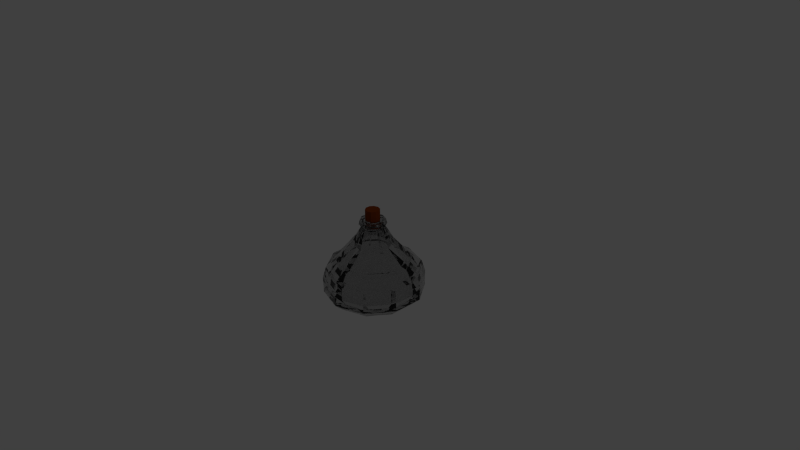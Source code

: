 # Source: Potion5Empty.blend  (saved by Blender 2.75.0; exported with 4.5.12 LTS)
import bpy
from mathutils import Matrix  # noqa: F401  (used for matrix-valued properties, if any)

bpy.ops.wm.read_factory_settings(use_empty=True)
scene = bpy.context.scene
scene.name = 'Scene'

# ---- collections
col_collection_1 = bpy.data.collections.new('Collection 1'); scene.collection.children.link(col_collection_1)

# ---- materials (node trees are filled in below, after node groups)
mat_material_005 = bpy.data.materials.new('Material.005')
mat_material_005.alpha_threshold = 0.0
mat_material_005.roughness = 0.5
mat_glass = bpy.data.materials.new('Glass')
mat_glass.alpha_threshold = 0.0
mat_glass.roughness = 0.5
mat_liquid = bpy.data.materials.new('Liquid')
mat_liquid.alpha_threshold = 0.0
mat_liquid.roughness = 0.5

# ---- material node trees
mat_material_005.use_nodes = True; mat_material_005.node_tree.nodes.clear()
_N = mat_material_005.node_tree.nodes; _L = mat_material_005.node_tree.links
n0 = _N.new('ShaderNodeOutputMaterial'); n0.name = 'Material Output'; n0.location = (300, 300)
n1 = _N.new('ShaderNodeBsdfDiffuse'); n1.name = 'Diffuse BSDF'; n1.location = (10, 300)
n1.inputs[0].default_value = (0.2079, 0.0379, 0.002618, 1.0)
_L.new(n1.outputs[0], n0.inputs[0])
n0.is_active_output = True
mat_glass.use_nodes = True; mat_glass.node_tree.nodes.clear()
_N = mat_glass.node_tree.nodes; _L = mat_glass.node_tree.links
n0 = _N.new('ShaderNodeOutputMaterial'); n0.name = 'Material Output'; n0.location = (300, 300)
n1 = _N.new('ShaderNodeBsdfGlass'); n1.name = 'Glass BSDF'; n1.location = (10, 300)
n1.distribution = 'BECKMANN'
n1.inputs[0].default_value = (0.7991, 0.7991, 0.7991, 0.185)
n1.inputs[2].default_value = 1.45
_L.new(n1.outputs[0], n0.inputs[0])
n0.is_active_output = True
mat_liquid.use_nodes = True; mat_liquid.node_tree.nodes.clear()
_N = mat_liquid.node_tree.nodes; _L = mat_liquid.node_tree.links
n0 = _N.new('ShaderNodeOutputMaterial'); n0.name = 'Material Output'; n0.location = (300, 300)
n1 = _N.new('ShaderNodeBsdfDiffuse'); n1.name = 'Diffuse BSDF'; n1.location = (10, 300)
n1.inputs[0].default_value = (0.8, 0.01085, 0.004799, 1.0)
_L.new(n1.outputs[0], n0.inputs[0])
n0.is_active_output = True

# ---- world
world_world = bpy.data.worlds.new('World'); scene.world = world_world
world_world.color = (0.05088, 0.05088, 0.05088)
world_world.use_sun_shadow = False
world_world.sun_shadow_jitter_overblur = 0.0
world_world.cycles.sampling_method = 'MANUAL'
world_world.cycles.sample_map_resolution = 256

# ---- cameras
cam_camera = bpy.data.cameras.new('Camera')
cam_camera.clip_end = 100.0
cam_camera.lens = 35.0
cam_camera.sensor_width = 32.0
cam_camera.sensor_height = 18.0
cam_camera.ortho_scale = 7.314
cam_camera.dof.focus_distance = 0.0

# ---- lights
light_lamp = bpy.data.lights.new('Lamp', 'POINT')
light_lamp.transmission_factor = 0.0
light_lamp.cutoff_distance = 30.0
light_lamp.energy = 100.0
light_lamp.shadow_buffer_clip_start = 1.001
light_lamp.shadow_soft_size = 0.1
light_lamp.shadow_maximum_resolution = 0.006
light_lamp.use_absolute_resolution = True
light_lamp.cycles.use_multiple_importance_sampling = False

# ---- meshes
me_cylinder_007 = bpy.data.meshes.new('Cylinder.007')
me_cylinder_007.from_pydata([(0.0, 1.0, -1.0), (0.0, 1.0, 1.0), (0.5878, 0.809, -1.0), (0.5878, 0.809, 1.0), (0.9511, 0.309, -1.0), (0.9511, 0.309, 1.0), (0.9511, -0.309, -1.0), (0.9511, -0.309, 1.0), (0.5878, -0.809, -1.0), (0.5878, -0.809, 1.0), (-8.742e-08, -1.0, -1.0), (-8.742e-08, -1.0, 1.0), (-0.5878, -0.809, -1.0), (-0.5878, -0.809, 1.0), (-0.9511, -0.309, -1.0), (-0.9511, -0.309, 1.0), (-0.9511, 0.309, -1.0), (-0.9511, 0.309, 1.0), (-0.5878, 0.809, -1.0), (-0.5878, 0.809, 1.0)], [], [(0, 1, 3, 2), (2, 3, 5, 4), (4, 5, 7, 6), (6, 7, 9, 8), (8, 9, 11, 10), (10, 11, 13, 12), (12, 13, 15, 14), (14, 15, 17, 16), (3, 1, 19, 17, 15, 13, 11, 9, 7, 5), (18, 19, 1, 0), (16, 17, 19, 18), (0, 2, 4, 6, 8, 10, 12, 14, 16, 18)])
me_cylinder_007.materials.append(mat_material_005)
me_cylinder_007.use_remesh_preserve_volume = False
me_cylinder_007.use_remesh_preserve_attributes = False
me_cylinder_007.use_mirror_vertex_groups = False
me_cylinder_007.update()
me_cylinder_004 = bpy.data.meshes.new('Cylinder.004')
me_cylinder_004.from_pydata([(1.361e-08, 1.002, -0.7489), (1.266e-08, 1.002, -0.6644), (0.5876, 0.8107, -0.6644), (0.5878, 0.811, -0.7489), (0.4772, 0.6587, -0.9124), (1.383e-08, 0.8137, -0.9124), (-0.5878, 0.811, -0.7489), (-0.5876, 0.8107, -0.6644), (1.069e-08, 1.008, -0.4378), (0.5914, 0.8159, -0.4378), (0.9508, 0.3109, -0.6644), (0.9511, 0.311, -0.7489), (-0.4772, 0.6587, -0.9124), (0.7721, 0.2528, -0.9124), (3.149e-08, 0.001943, -0.9759), (-0.9511, 0.311, -0.7489), (-0.9508, 0.3109, -0.6644), (-0.5914, 0.8159, -0.4378), (0.9569, 0.3129, -0.4378), (1.268e-08, 0.7419, -0.07284), (0.4349, 0.6006, -0.07284), (0.9508, -0.307, -0.6644), (0.9511, -0.3071, -0.7489), (-0.7721, 0.2528, -0.9124), (0.7721, -0.2489, -0.9124), (-0.9511, -0.3071, -0.7489), (-0.9508, -0.307, -0.6644), (-0.9569, 0.3129, -0.4378), (-0.4349, 0.6006, -0.07284), (0.9569, -0.309, -0.4378), (0.7037, 0.2306, -0.07284), (1.374e-08, 0.3912, 0.344), (0.2288, 0.3168, 0.344), (0.5876, -0.8068, -0.6644), (0.5878, -0.8071, -0.7489), (-0.7721, -0.2489, -0.9124), (0.4772, -0.6548, -0.9124), (-0.5878, -0.8071, -0.7489), (-0.5876, -0.8068, -0.6644), (-0.9569, -0.309, -0.4378), (-0.7037, 0.2306, -0.07284), (-0.2288, 0.3168, 0.344), (0.5914, -0.812, -0.4378), (0.7037, -0.2267, -0.07284), (0.3702, 0.1222, 0.344), (1.604e-08, 0.2419, 0.5938), (0.1411, 0.1961, 0.5938), (-7.474e-08, -0.9978, -0.6644), (-7.381e-08, -0.9981, -0.7489), (-0.4772, -0.6548, -0.9124), (-5.713e-08, -0.8098, -0.9124), (-0.5914, -0.812, -0.4378), (-0.7037, -0.2267, -0.07284), (-0.3702, 0.1222, 0.344), (-0.1411, 0.1961, 0.5938), (-7.727e-08, -1.004, -0.4378), (0.4349, -0.5967, -0.07284), (0.3702, -0.1183, 0.344), (0.2282, 0.0761, 0.5938), (-1.799e-07, 0.2508, 0.7585), (0.1463, 0.2033, 0.7585), (-0.4349, -0.5967, -0.07284), (-0.3702, -0.1183, 0.344), (-0.2282, 0.0761, 0.5938), (-0.1463, 0.2033, 0.7585), (-5.201e-08, -0.738, -0.07284), (0.2288, -0.313, 0.344), (0.2282, -0.07222, 0.5938), (0.2367, 0.07885, 0.7585), (-1.336e-15, 0.1436, 0.7493), (0.08438, 0.1161, 0.7493), (0.1365, 0.04436, 0.7493), (0.1365, -0.04436, 0.7493), (0.08438, -0.1161, 0.7493), (-1.255e-08, -0.1436, 0.7493), (-2.017e-07, -0.2469, 0.7585), (0.1463, -0.1994, 0.7585), (0.2367, -0.07496, 0.7585), (-0.1365, -0.04436, 0.7493), (-0.1365, 0.04436, 0.7493), (-0.08438, 0.1161, 0.7493), (-0.2367, 0.07885, 0.7585), (-0.2367, -0.07496, 0.7585), (-0.1463, -0.1994, 0.7585), (-0.08438, -0.1161, 0.7493), (-0.2288, -0.313, 0.344), (-0.2282, -0.07222, 0.5938), (-2.029e-08, -0.3873, 0.344), (0.1411, -0.1922, 0.5938), (-0.1411, -0.1922, 0.5938), (-4.94e-09, -0.238, 0.5938), (0.3308, 0.4534, -0.1536), (0.174, 0.2376, 0.1634), (1.054e-08, 0.2941, 0.1634), (9.728e-09, 0.5609, -0.1536), (0.5353, 0.172, -0.1536), (0.2816, 0.08957, 0.1634), (0.1073, 0.1458, 0.677), (1.229e-08, 0.1806, 0.677), (-0.174, 0.2376, 0.1634), (-0.3308, 0.4534, -0.1536), (0.5353, -0.1758, -0.1536), (0.2816, -0.09341, 0.1634), (0.1736, 0.05449, 0.677), (0.09003, 0.122, 0.6945), (-1.269e-07, 0.1513, 0.6945), (-0.1073, 0.1458, 0.677), (-0.2816, 0.08957, 0.1634), (-0.5353, 0.172, -0.1536), (0.3308, -0.4572, -0.1536), (0.174, -0.2414, 0.1634), (0.1736, -0.05833, 0.677), (0.1457, 0.04541, 0.6945), (-0.1365, -0.04436, 0.6945), (-0.08438, -0.1161, 0.6945), (-1.255e-08, -0.1436, 0.6945), (-1.403e-07, -0.1551, 0.6945), (-0.09003, -0.1258, 0.6945), (-0.1457, -0.04925, 0.6945), (-0.1457, 0.04541, 0.6945), (-0.09003, 0.122, 0.6945), (-1.336e-15, 0.1436, 0.6945), (-0.08438, 0.1161, 0.6945), (-0.1365, 0.04436, 0.6945), (0.1457, -0.04925, 0.6945), (0.09003, -0.1258, 0.6945), (0.08438, -0.1161, 0.6945), (0.1365, -0.04436, 0.6945), (0.1365, 0.04436, 0.6945), (0.08438, 0.1161, 0.6945), (-0.1736, 0.05449, 0.677), (-0.2816, -0.09341, 0.1634), (-0.5353, -0.1758, -0.1536), (-3.947e-08, -0.5647, -0.1536), (-1.535e-08, -0.298, 0.1634), (0.1073, -0.1496, 0.677), (-3.671e-09, -0.1845, 0.677), (-0.1073, -0.1496, 0.677), (-0.1736, -0.05833, 0.677), (-0.174, -0.2414, 0.1634), (-0.3308, -0.4572, -0.1536), (1.044e-08, 0.7587, -0.6678), (0.4471, 0.6134, -0.6678), (0.447, 0.6133, -0.6036), (9.715e-09, 0.7585, -0.6036), (-0.4471, 0.6134, -0.6678), (-0.447, 0.6133, -0.6036), (1.061e-08, 0.6156, -0.7922), (0.3629, 0.4976, -0.7922), (0.7234, 0.2331, -0.6678), (0.7232, 0.2331, -0.6036), (0.4498, 0.6172, -0.4313), (8.218e-09, 0.7634, -0.4313), (-0.7234, 0.2331, -0.6678), (-0.7232, 0.2331, -0.6036), (-0.3629, 0.4976, -0.7922), (-0.4498, 0.6172, -0.4313), (2.404e-08, -0.00192, -0.8405), (0.5873, 0.1889, -0.7922), (0.7234, -0.237, -0.6678), (0.7232, -0.2369, -0.6036), (0.7278, 0.2346, -0.4313), (0.3308, 0.4534, -0.1536), (9.728e-09, 0.5609, -0.1536), (-0.7234, -0.237, -0.6678), (-0.7232, -0.2369, -0.6036), (-0.5873, 0.1889, -0.7922), (-0.7278, 0.2346, -0.4313), (-0.3308, 0.4534, -0.1536), (0.5873, -0.1927, -0.7922), (0.4471, -0.6173, -0.6678), (0.447, -0.6171, -0.6036), (0.7278, -0.2384, -0.4313), (0.5353, 0.172, -0.1536), (-0.4471, -0.6173, -0.6678), (-0.447, -0.6171, -0.6036), (-0.5873, -0.1927, -0.7922), (-0.7278, -0.2384, -0.4313), (-0.5353, 0.172, -0.1536), (0.3629, -0.5015, -0.7922), (-5.606e-08, -0.7625, -0.6678), (-5.676e-08, -0.7623, -0.6036), (0.4498, -0.6211, -0.4313), (0.5353, -0.1758, -0.1536), (-0.3629, -0.5015, -0.7922), (-0.4498, -0.6211, -0.4313), (-0.5353, -0.1758, -0.1536), (-4.337e-08, -0.6194, -0.7922), (-5.869e-08, -0.7672, -0.4313), (0.3308, -0.4572, -0.1536), (-0.3308, -0.4572, -0.1536), (-3.947e-08, -0.5647, -0.1536), (-7.543e-08, 0.2226, 0.6715), (0.1297, 0.1805, 0.6715), (-0.1297, 0.1805, 0.6715), (0.2099, 0.07014, 0.6715), (0.2099, -0.06625, 0.6715), (-0.2099, 0.07014, 0.6715), (-0.2099, -0.06625, 0.6715), (-9.472e-08, -0.2187, 0.6715), (-0.1297, -0.1766, 0.6715), (0.1297, -0.1766, 0.6715), (-6.686e-08, 0.2747, 0.6624), (-0.1603, 0.2226, 0.6624), (-9.071e-08, -0.2708, 0.6624), (0.1603, -0.2187, 0.6624), (0.1603, 0.2226, 0.6624), (0.2594, 0.08622, 0.6624), (0.2594, -0.08234, 0.6624), (-0.2594, 0.08622, 0.6624), (-0.2594, -0.08234, 0.6624), (-0.1603, -0.2187, 0.6624), (0.4054, 0.5559, -0.2085), (9.13e-09, 0.6876, -0.2085), (-0.4054, 0.5559, -0.2085), (0.6559, 0.2111, -0.2085), (-0.6559, 0.2111, -0.2085), (0.6559, -0.2151, -0.2085), (-0.6559, -0.2151, -0.2085), (0.4054, -0.5599, -0.2085), (-0.4054, -0.5599, -0.2085), (-5.116e-08, -0.6916, -0.2085), (1.172e-08, 0.9387, -0.2111), (0.5506, 0.7598, -0.2111), (-0.5506, 0.7598, -0.2111), (0.8908, 0.2915, -0.2111), (-0.8908, -0.2874, -0.2111), (-0.8908, 0.2915, -0.2111), (0.8908, -0.2874, -0.2111), (0.5506, -0.7558, -0.2111), (-0.5506, -0.7558, -0.2111), (-7.017e-08, -0.9347, -0.2111)], [], [(0, 1, 2, 3), (0, 3, 4, 5), (6, 7, 1, 0), (2, 1, 8, 9), (3, 2, 10, 11), (6, 0, 5, 12), (3, 11, 13, 4), (5, 4, 14), (15, 16, 7, 6), (1, 7, 17, 8), (10, 2, 9, 18), (223, 222, 19, 20), (11, 10, 21, 22), (15, 6, 12, 23), (12, 5, 14), (11, 22, 24, 13), (4, 13, 14), (25, 26, 16, 15), (7, 16, 27, 17), (222, 224, 28, 19), (21, 10, 18, 29), (225, 223, 20, 30), (20, 19, 31, 32), (22, 21, 33, 34), (25, 15, 23, 35), (23, 12, 14), (22, 34, 36, 24), (13, 24, 14), (37, 38, 26, 25), (16, 26, 39, 27), (224, 227, 40, 28), (19, 28, 41, 31), (33, 21, 29, 42), (228, 225, 30, 43), (30, 20, 32, 44), (32, 31, 45, 46), (34, 33, 47, 48), (37, 25, 35, 49), (35, 23, 14), (34, 48, 50, 36), (24, 36, 14), (48, 47, 38, 37), (26, 38, 51, 39), (227, 226, 52, 40), (28, 40, 53, 41), (31, 41, 54, 45), (47, 33, 42, 55), (229, 228, 43, 56), (43, 30, 44, 57), (44, 32, 46, 58), (206, 202, 59, 60), (48, 37, 49, 50), (49, 35, 14), (36, 50, 14), (38, 47, 55, 51), (226, 230, 61, 52), (40, 52, 62, 53), (41, 53, 63, 54), (202, 203, 64, 59), (231, 229, 56, 65), (56, 43, 57, 66), (57, 44, 58, 67), (207, 206, 60, 68), (69, 70, 71, 72, 73, 74, 75, 76, 77, 68, 60, 59), (78, 79, 80, 69, 59, 64, 81, 82, 83, 75, 74, 84), (50, 49, 14), (230, 231, 65, 61), (52, 61, 85, 62), (53, 62, 86, 63), (203, 209, 81, 64), (65, 56, 66, 87), (66, 57, 67, 88), (208, 207, 68, 77), (209, 210, 82, 81), (210, 211, 83, 82), (211, 204, 75, 83), (204, 205, 76, 75), (205, 208, 77, 76), (61, 65, 87, 85), (62, 85, 89, 86), (87, 66, 88, 90), (85, 87, 90, 89), (91, 92, 93, 94), (95, 96, 92, 91), (92, 97, 98, 93), (94, 93, 99, 100), (101, 102, 96, 95), (96, 103, 97, 92), (97, 104, 105, 98), (93, 98, 106, 99), (100, 99, 107, 108), (109, 110, 102, 101), (102, 111, 103, 96), (103, 112, 104, 97), (113, 114, 115, 116, 117, 118, 119, 120, 105, 121, 122, 123), (121, 105, 104, 112, 124, 125, 116, 115, 126, 127, 128, 129), (98, 105, 120, 106), (99, 106, 130, 107), (108, 107, 131, 132), (133, 134, 110, 109), (110, 135, 111, 102), (111, 124, 112, 103), (135, 125, 124, 111), (136, 116, 125, 135), (137, 117, 116, 136), (138, 118, 117, 137), (130, 119, 118, 138), (106, 120, 119, 130), (107, 130, 138, 131), (132, 131, 139, 140), (140, 139, 134, 133), (134, 136, 135, 110), (139, 137, 136, 134), (131, 138, 137, 139), (121, 129, 70, 69), (122, 121, 69, 80), (129, 128, 71, 70), (123, 122, 80, 79), (128, 127, 72, 71), (113, 123, 79, 78), (127, 126, 73, 72), (114, 113, 78, 84), (126, 115, 74, 73), (115, 114, 84, 74), (141, 142, 143, 144), (145, 141, 144, 146), (141, 147, 148, 142), (142, 149, 150, 143), (143, 151, 152, 144), (153, 145, 146, 154), (145, 155, 147, 141), (144, 152, 156, 146), (147, 157, 148), (142, 148, 158, 149), (149, 159, 160, 150), (150, 161, 151, 143), (212, 162, 163, 213), (164, 153, 154, 165), (153, 166, 155, 145), (146, 156, 167, 154), (155, 157, 147), (213, 163, 168, 214), (148, 157, 158), (149, 158, 169, 159), (159, 170, 171, 160), (160, 172, 161, 150), (215, 173, 162, 212), (174, 164, 165, 175), (164, 176, 166, 153), (154, 167, 177, 165), (166, 157, 155), (214, 168, 178, 216), (158, 157, 169), (159, 169, 179, 170), (170, 180, 181, 171), (171, 182, 172, 160), (217, 183, 173, 215), (180, 174, 175, 181), (174, 184, 176, 164), (165, 177, 185, 175), (176, 157, 166), (216, 178, 186, 218), (169, 157, 179), (170, 179, 187, 180), (181, 188, 182, 171), (219, 189, 183, 217), (180, 187, 184, 174), (175, 185, 188, 181), (184, 157, 176), (218, 186, 190, 220), (179, 157, 187), (221, 191, 189, 219), (187, 157, 184), (220, 190, 191, 221), (88, 67, 196, 201), (90, 88, 201, 199), (89, 90, 199, 200), (86, 89, 200, 198), (63, 86, 198, 197), (67, 58, 195, 196), (54, 63, 197, 194), (58, 46, 193, 195), (45, 54, 194, 192), (46, 45, 192, 193), (201, 196, 208, 205), (199, 201, 205, 204), (200, 199, 204, 211), (198, 200, 211, 210), (197, 198, 210, 209), (196, 195, 207, 208), (194, 197, 209, 203), (195, 193, 206, 207), (192, 194, 203, 202), (193, 192, 202, 206), (185, 220, 221, 188), (188, 221, 219, 182), (177, 218, 220, 185), (182, 219, 217, 172), (167, 216, 218, 177), (172, 217, 215, 161), (156, 214, 216, 167), (161, 215, 212, 151), (152, 213, 214, 156), (151, 212, 213, 152), (51, 55, 231, 230), (55, 42, 229, 231), (39, 51, 230, 226), (42, 29, 228, 229), (27, 39, 226, 227), (29, 18, 225, 228), (17, 27, 227, 224), (18, 9, 223, 225), (8, 17, 224, 222), (9, 8, 222, 223)])
me_cylinder_004.materials.append(mat_glass)
me_cylinder_004.materials.append(mat_liquid)
me_cylinder_004.use_remesh_preserve_volume = False
me_cylinder_004.use_remesh_preserve_attributes = False
me_cylinder_004.use_mirror_vertex_groups = False
me_cylinder_004.update()

# ---- objects
ob_cylinder_001 = bpy.data.objects.new('Cylinder.001', me_cylinder_007)
ob_cylinder_004 = bpy.data.objects.new('Cylinder.004', me_cylinder_004)
ob_lamp = bpy.data.objects.new('Lamp', light_lamp)
ob_camera = bpy.data.objects.new('Camera', cam_camera)

# ---- transforms, parenting, visibility, modifiers, constraints
ob_cylinder_001.location = (0.0, 0.0, 0.5443)
ob_cylinder_001.scale = (0.09541, 0.09541, 0.09541)
ob_cylinder_001.lineart.crease_threshold = 0.0
ob_cylinder_004.location = (8.882e-16, 1.192e-07, -5.96e-08)
ob_cylinder_004.scale = (0.6647, 0.6647, 0.6647)
ob_cylinder_004.lineart.crease_threshold = 0.0
ob_lamp.location = (4.076, 1.005, 5.904)
ob_lamp.rotation_euler = (0.6503, 0.05522, 1.866)
ob_lamp.lock_rotations_4d = False
ob_lamp.empty_display_type = 'ARROWS'
ob_lamp.color = (0.0, 0.0, 0.0, 0.0)
ob_lamp.lineart.crease_threshold = 0.0
ob_camera.location = (7.481, -6.508, 5.344)
ob_camera.rotation_euler = (1.109, 0.01082, 0.8149)
ob_camera.lock_rotations_4d = False
ob_camera.empty_display_type = 'ARROWS'
ob_camera.color = (0.0, 0.0, 0.0, 0.0)
ob_camera.display_type = 'WIRE'
ob_camera.lineart.crease_threshold = 0.0

# ---- collection membership
col_collection_1.objects.link(ob_cylinder_001)
col_collection_1.objects.link(ob_cylinder_004)
col_collection_1.objects.link(ob_lamp)
col_collection_1.objects.link(ob_camera)

# ---- scene / render settings (as saved in the file)
scene.camera = ob_camera
scene.frame_start = 1; scene.frame_end = 250; scene.frame_set(1)
scene.render.engine = 'CYCLES'
scene.render.resolution_percentage = 50
scene.render.dither_intensity = 0.0
scene.cycles.use_denoising = False
scene.cycles.samples = 10
scene.cycles.sampling_pattern = 'TABULATED_SOBOL'
scene.cycles.light_sampling_threshold = 0.0
scene.cycles.use_adaptive_sampling = False
scene.cycles.use_light_tree = False
scene.cycles.blur_glossy = 0.0
scene.cycles.pixel_filter_type = 'GAUSSIAN'
scene.cycles.sample_clamp_indirect = 0.0
scene.view_settings.view_transform = 'Standard'
bpy.context.view_layer.update()
